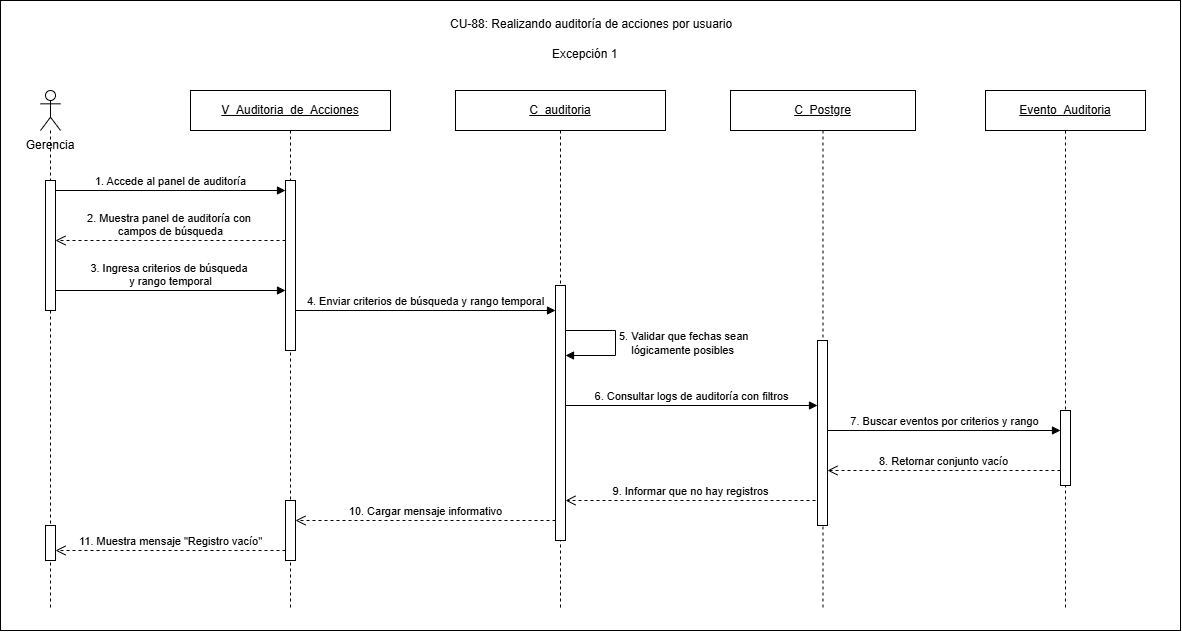

The diagram above was exported from draw.io. Its source (the exported page's mxGraphModel, read from the mxfile embedded in the PNG):
<mxGraphModel dx="1587" dy="777" grid="1" gridSize="10" guides="1" tooltips="1" connect="1" arrows="1" fold="1" page="1" pageScale="1" pageWidth="850" pageHeight="1100" math="0" shadow="0">
  <root>
    <mxCell id="Jsya96AVx0unQXEJciLr-0" />
    <mxCell id="Jsya96AVx0unQXEJciLr-1" parent="Jsya96AVx0unQXEJciLr-0" />
    <mxCell id="f1P-KrJxcPm1oISiTcjV-0" parent="Jsya96AVx0unQXEJciLr-1" style="rounded=0;whiteSpace=wrap;html=1;" value="" vertex="1">
      <mxGeometry height="630" width="1180" x="430" y="110" as="geometry" />
    </mxCell>
    <mxCell id="f1P-KrJxcPm1oISiTcjV-1" parent="Jsya96AVx0unQXEJciLr-1" style="text;html=1;whiteSpace=wrap;strokeColor=none;fillColor=none;align=center;verticalAlign=middle;rounded=0;" value="Gerencia" vertex="1">
      <mxGeometry height="30" width="80" x="440" y="240" as="geometry" />
    </mxCell>
    <mxCell id="f1P-KrJxcPm1oISiTcjV-2" parent="Jsya96AVx0unQXEJciLr-1" style="shape=umlLifeline;perimeter=lifelinePerimeter;whiteSpace=wrap;html=1;container=1;dropTarget=0;collapsible=0;recursiveResize=0;outlineConnect=0;portConstraint=eastwest;participant=umlActor;" value="" vertex="1">
      <mxGeometry height="520" width="20" x="470" y="200" as="geometry" />
    </mxCell>
    <mxCell id="f1P-KrJxcPm1oISiTcjV-3" parent="f1P-KrJxcPm1oISiTcjV-2" style="html=1;points=[[0,0,0,0,5],[0,1,0,0,-5],[1,0,0,0,5],[1,1,0,0,-5]];perimeter=orthogonalPerimeter;outlineConnect=0;targetShapes=umlLifeline;portConstraint=eastwest;" value="" vertex="1">
      <mxGeometry height="130" width="10" x="5" y="90" as="geometry" />
    </mxCell>
    <mxCell id="f1P-KrJxcPm1oISiTcjV-4" parent="f1P-KrJxcPm1oISiTcjV-2" style="html=1;points=[[0,0,0,0,5],[0,1,0,0,-5],[1,0,0,0,5],[1,1,0,0,-5]];perimeter=orthogonalPerimeter;outlineConnect=0;targetShapes=umlLifeline;portConstraint=eastwest;" value="" vertex="1">
      <mxGeometry height="35" width="10" x="5" y="435" as="geometry" />
    </mxCell>
    <mxCell id="f1P-KrJxcPm1oISiTcjV-5" parent="Jsya96AVx0unQXEJciLr-1" style="shape=umlLifeline;perimeter=lifelinePerimeter;whiteSpace=wrap;html=1;container=1;dropTarget=0;collapsible=0;recursiveResize=0;outlineConnect=0;portConstraint=eastwest;" value="&lt;u&gt;V_Auditoria_de_Acciones&lt;/u&gt;" vertex="1">
      <mxGeometry height="520" width="200" x="620" y="200" as="geometry" />
    </mxCell>
    <mxCell id="f1P-KrJxcPm1oISiTcjV-6" parent="f1P-KrJxcPm1oISiTcjV-5" style="html=1;points=[[0,0,0,0,5],[0,1,0,0,-5],[1,0,0,0,5],[1,1,0,0,-5]];perimeter=orthogonalPerimeter;outlineConnect=0;targetShapes=umlLifeline;portConstraint=eastwest;" value="" vertex="1">
      <mxGeometry height="170" width="10" x="95" y="90" as="geometry" />
    </mxCell>
    <mxCell id="f1P-KrJxcPm1oISiTcjV-7" parent="f1P-KrJxcPm1oISiTcjV-5" style="html=1;points=[[0,0,0,0,5],[0,1,0,0,-5],[1,0,0,0,5],[1,1,0,0,-5]];perimeter=orthogonalPerimeter;outlineConnect=0;targetShapes=umlLifeline;portConstraint=eastwest;" value="" vertex="1">
      <mxGeometry height="60" width="10" x="95" y="410" as="geometry" />
    </mxCell>
    <mxCell id="f1P-KrJxcPm1oISiTcjV-8" parent="Jsya96AVx0unQXEJciLr-1" style="shape=umlLifeline;perimeter=lifelinePerimeter;whiteSpace=wrap;html=1;container=1;dropTarget=0;collapsible=0;recursiveResize=0;outlineConnect=0;portConstraint=eastwest;" value="&lt;u&gt;C_auditoria&lt;/u&gt;" vertex="1">
      <mxGeometry height="520" width="210" x="885" y="200" as="geometry" />
    </mxCell>
    <mxCell id="f1P-KrJxcPm1oISiTcjV-9" parent="f1P-KrJxcPm1oISiTcjV-8" style="html=1;points=[[0,0,0,0,5],[0,1,0,0,-5],[1,0,0,0,5],[1,1,0,0,-5]];perimeter=orthogonalPerimeter;outlineConnect=0;targetShapes=umlLifeline;portConstraint=eastwest;" value="" vertex="1">
      <mxGeometry height="255" width="10" x="100" y="195" as="geometry" />
    </mxCell>
    <mxCell id="f1P-KrJxcPm1oISiTcjV-10" parent="Jsya96AVx0unQXEJciLr-1" style="shape=umlLifeline;perimeter=lifelinePerimeter;whiteSpace=wrap;html=1;container=1;dropTarget=0;collapsible=0;recursiveResize=0;outlineConnect=0;portConstraint=eastwest;" value="&lt;u&gt;C_&lt;/u&gt;&lt;u&gt;Postgre&lt;/u&gt;" vertex="1">
      <mxGeometry height="520" width="185" x="1160" y="200" as="geometry" />
    </mxCell>
    <mxCell id="f1P-KrJxcPm1oISiTcjV-11" parent="f1P-KrJxcPm1oISiTcjV-10" style="html=1;points=[[0,0,0,0,5],[0,1,0,0,-5],[1,0,0,0,5],[1,1,0,0,-5]];perimeter=orthogonalPerimeter;outlineConnect=0;targetShapes=umlLifeline;portConstraint=eastwest;" value="" vertex="1">
      <mxGeometry height="185" width="10" x="87" y="250" as="geometry" />
    </mxCell>
    <mxCell id="f1P-KrJxcPm1oISiTcjV-12" parent="Jsya96AVx0unQXEJciLr-1" style="shape=umlLifeline;perimeter=lifelinePerimeter;whiteSpace=wrap;html=1;container=1;dropTarget=0;collapsible=0;recursiveResize=0;outlineConnect=0;portConstraint=eastwest;" value="&lt;u&gt;Evento_Auditoria&lt;/u&gt;" vertex="1">
      <mxGeometry height="520" width="160" x="1415" y="200" as="geometry" />
    </mxCell>
    <mxCell id="f1P-KrJxcPm1oISiTcjV-13" parent="f1P-KrJxcPm1oISiTcjV-12" style="html=1;points=[[0,0,0,0,5],[0,1,0,0,-5],[1,0,0,0,5],[1,1,0,0,-5]];perimeter=orthogonalPerimeter;outlineConnect=0;targetShapes=umlLifeline;portConstraint=eastwest;" value="" vertex="1">
      <mxGeometry height="75" width="10" x="75" y="320" as="geometry" />
    </mxCell>
    <mxCell id="f1P-KrJxcPm1oISiTcjV-14" edge="1" parent="Jsya96AVx0unQXEJciLr-1" style="html=1;verticalAlign=bottom;endArrow=block;curved=0;rounded=0;" value="1.&amp;nbsp;Accede al panel de auditoría">
      <mxGeometry relative="1" as="geometry">
        <mxPoint x="485" y="300" as="sourcePoint" />
        <mxPoint x="715" y="300" as="targetPoint" />
      </mxGeometry>
    </mxCell>
    <mxCell id="f1P-KrJxcPm1oISiTcjV-15" edge="1" parent="Jsya96AVx0unQXEJciLr-1" style="html=1;align=left;spacingLeft=2;endArrow=block;rounded=0;edgeStyle=orthogonalEdgeStyle;curved=0;" value="5.&amp;nbsp;Validar que fechas sean&amp;nbsp;&lt;div&gt;&amp;nbsp; &amp;nbsp; lógicamente posibles&lt;/div&gt;">
      <mxGeometry relative="1" as="geometry">
        <Array as="points">
          <mxPoint x="1045" y="440" />
          <mxPoint x="1045" y="465" />
        </Array>
        <mxPoint x="995" y="440" as="sourcePoint" />
        <mxPoint x="995" y="465" as="targetPoint" />
      </mxGeometry>
    </mxCell>
    <mxCell id="f1P-KrJxcPm1oISiTcjV-16" parent="Jsya96AVx0unQXEJciLr-1" style="text;whiteSpace=wrap;html=1;" value="CU-88: Realizando auditoría de acciones por usuario" vertex="1">
      <mxGeometry height="20" width="285" x="877.5" y="120" as="geometry" />
    </mxCell>
    <mxCell id="f1P-KrJxcPm1oISiTcjV-17" edge="1" parent="Jsya96AVx0unQXEJciLr-1" style="html=1;verticalAlign=bottom;endArrow=block;curved=0;rounded=0;" value="4.&amp;nbsp;Enviar criterios de búsqueda y rango temporal">
      <mxGeometry relative="1" as="geometry">
        <mxPoint x="725" y="420" as="sourcePoint" />
        <mxPoint x="985" y="420" as="targetPoint" />
      </mxGeometry>
    </mxCell>
    <mxCell id="f1P-KrJxcPm1oISiTcjV-18" edge="1" parent="Jsya96AVx0unQXEJciLr-1" style="html=1;verticalAlign=bottom;endArrow=block;curved=0;rounded=0;exitX=1;exitY=1;exitDx=0;exitDy=-5;exitPerimeter=0;" value="6.&amp;nbsp;Consultar logs de auditoría con filtros">
      <mxGeometry relative="1" as="geometry">
        <mxPoint x="995" y="515" as="sourcePoint" />
        <mxPoint x="1247" y="515" as="targetPoint" />
      </mxGeometry>
    </mxCell>
    <mxCell id="f1P-KrJxcPm1oISiTcjV-19" edge="1" parent="Jsya96AVx0unQXEJciLr-1" style="html=1;verticalAlign=bottom;endArrow=block;curved=0;rounded=0;" value="3.&amp;nbsp;Ingresa criterios de búsqueda&amp;nbsp;&lt;div&gt;y rango temporal&lt;/div&gt;">
      <mxGeometry relative="1" as="geometry">
        <mxPoint x="485" y="400" as="sourcePoint" />
        <mxPoint x="715" y="400" as="targetPoint" />
      </mxGeometry>
    </mxCell>
    <mxCell id="f1P-KrJxcPm1oISiTcjV-20" edge="1" parent="Jsya96AVx0unQXEJciLr-1" style="html=1;verticalAlign=bottom;endArrow=block;curved=0;rounded=0;" value="7.&amp;nbsp;Buscar eventos por criterios y rango">
      <mxGeometry relative="1" as="geometry">
        <mxPoint x="1257" y="540" as="sourcePoint" />
        <mxPoint x="1490" y="540" as="targetPoint" />
      </mxGeometry>
    </mxCell>
    <mxCell id="f1P-KrJxcPm1oISiTcjV-21" edge="1" parent="Jsya96AVx0unQXEJciLr-1" style="html=1;verticalAlign=bottom;endArrow=open;dashed=1;endSize=8;curved=0;rounded=0;" target="f1P-KrJxcPm1oISiTcjV-9" value="9.&amp;nbsp;Informar que no hay registros">
      <mxGeometry relative="1" as="geometry">
        <mxPoint x="1245" y="610" as="sourcePoint" />
        <mxPoint x="1010" y="610" as="targetPoint" />
      </mxGeometry>
    </mxCell>
    <mxCell id="f1P-KrJxcPm1oISiTcjV-22" edge="1" parent="Jsya96AVx0unQXEJciLr-1" style="html=1;verticalAlign=bottom;endArrow=open;dashed=1;endSize=8;curved=0;rounded=0;" value="8. Retornar conjunto vacío">
      <mxGeometry relative="1" as="geometry">
        <mxPoint x="1490" y="580" as="sourcePoint" />
        <mxPoint x="1257" y="580" as="targetPoint" />
      </mxGeometry>
    </mxCell>
    <mxCell id="f1P-KrJxcPm1oISiTcjV-23" edge="1" parent="Jsya96AVx0unQXEJciLr-1" style="html=1;verticalAlign=bottom;endArrow=open;dashed=1;endSize=8;curved=0;rounded=0;" value="10.&amp;nbsp;Cargar mensaje informativo">
      <mxGeometry relative="1" as="geometry">
        <mxPoint x="985" y="630" as="sourcePoint" />
        <mxPoint x="725" y="630" as="targetPoint" />
      </mxGeometry>
    </mxCell>
    <mxCell id="f1P-KrJxcPm1oISiTcjV-24" edge="1" parent="Jsya96AVx0unQXEJciLr-1" style="html=1;verticalAlign=bottom;endArrow=open;dashed=1;endSize=8;curved=0;rounded=0;" target="f1P-KrJxcPm1oISiTcjV-3" value="2.&amp;nbsp;Muestra panel de auditoría con&amp;nbsp;&lt;div&gt;campos de búsqueda&lt;/div&gt;">
      <mxGeometry relative="1" as="geometry">
        <mxPoint x="715" y="350" as="sourcePoint" />
        <mxPoint x="500" y="350" as="targetPoint" />
      </mxGeometry>
    </mxCell>
    <mxCell id="f1P-KrJxcPm1oISiTcjV-25" edge="1" parent="Jsya96AVx0unQXEJciLr-1" style="html=1;verticalAlign=bottom;endArrow=open;dashed=1;endSize=8;curved=0;rounded=0;" value="11. Muestra mensaje &quot;Registro vacío&quot;">
      <mxGeometry relative="1" as="geometry">
        <mxPoint x="715" y="660" as="sourcePoint" />
        <mxPoint x="485" y="660" as="targetPoint" />
      </mxGeometry>
    </mxCell>
    <mxCell id="jPTXjIta6Y-RafBFCGY7-0" parent="Jsya96AVx0unQXEJciLr-1" style="text;whiteSpace=wrap;html=1;" value="Excepción 1" vertex="1">
      <mxGeometry height="20" width="80" x="980" y="150" as="geometry" />
    </mxCell>
  </root>
</mxGraphModel>